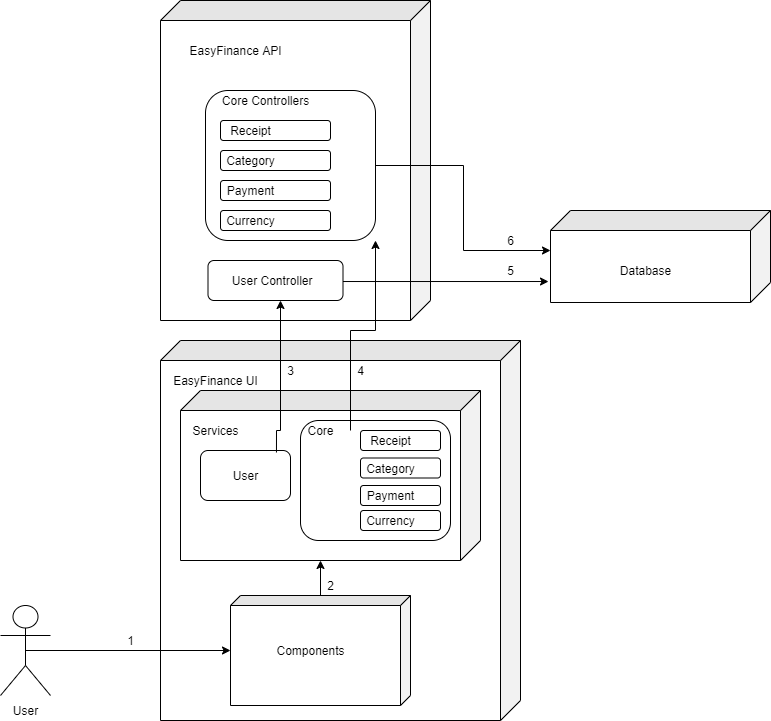

The diagram above was exported from draw.io. Its source (the exported page's mxGraphModel, read from the mxfile embedded in the PNG):
<mxGraphModel dx="1422" dy="1805" grid="1" gridSize="10" guides="1" tooltips="1" connect="1" arrows="1" fold="1" page="1" pageScale="1" pageWidth="850" pageHeight="1100" math="0" shadow="0">
  <root>
    <mxCell id="0" />
    <mxCell id="1" parent="0" />
    <mxCell id="Du-0eJzalw8yMCweHjEp-35" value="" style="shape=cube;whiteSpace=wrap;html=1;boundedLbl=1;backgroundOutline=1;darkOpacity=0.05;darkOpacity2=0.1;direction=south;" vertex="1" parent="1">
      <mxGeometry x="295" y="-50" width="80" height="120" as="geometry" />
    </mxCell>
    <mxCell id="Du-0eJzalw8yMCweHjEp-1" value="Actor" style="shape=umlActor;verticalLabelPosition=bottom;verticalAlign=top;html=1;outlineConnect=0;overflow=fill;strokeOpacity=100;noLabel=1;fontColor=none;" vertex="1" parent="1">
      <mxGeometry x="40" y="475" width="50" height="90" as="geometry" />
    </mxCell>
    <mxCell id="Du-0eJzalw8yMCweHjEp-4" value="" style="shape=cube;whiteSpace=wrap;html=1;boundedLbl=1;backgroundOutline=1;darkOpacity=0.05;darkOpacity2=0.1;size=20;direction=south;" vertex="1" parent="1">
      <mxGeometry x="200" y="210" width="360" height="380" as="geometry" />
    </mxCell>
    <mxCell id="Du-0eJzalw8yMCweHjEp-6" value="EasyFinance UI" style="text;html=1;resizable=0;autosize=1;align=center;verticalAlign=middle;points=[];fillColor=none;strokeColor=none;rounded=0;" vertex="1" parent="1">
      <mxGeometry x="205" y="240" width="100" height="20" as="geometry" />
    </mxCell>
    <mxCell id="Du-0eJzalw8yMCweHjEp-26" value="" style="edgeStyle=orthogonalEdgeStyle;rounded=0;orthogonalLoop=1;jettySize=auto;html=1;entryX=0;entryY=0;entryDx=170;entryDy=160;entryPerimeter=0;" edge="1" parent="1" source="Du-0eJzalw8yMCweHjEp-7" target="Du-0eJzalw8yMCweHjEp-9">
      <mxGeometry relative="1" as="geometry">
        <mxPoint x="380" y="445" as="targetPoint" />
      </mxGeometry>
    </mxCell>
    <mxCell id="Du-0eJzalw8yMCweHjEp-7" value="" style="shape=cube;whiteSpace=wrap;html=1;boundedLbl=1;backgroundOutline=1;darkOpacity=0.05;darkOpacity2=0.1;direction=south;size=10;" vertex="1" parent="1">
      <mxGeometry x="270" y="465" width="180" height="110" as="geometry" />
    </mxCell>
    <mxCell id="Du-0eJzalw8yMCweHjEp-8" value="Components" style="text;html=1;resizable=0;autosize=1;align=center;verticalAlign=middle;points=[];fillColor=none;strokeColor=none;rounded=0;" vertex="1" parent="1">
      <mxGeometry x="310" y="510" width="80" height="20" as="geometry" />
    </mxCell>
    <mxCell id="Du-0eJzalw8yMCweHjEp-5" style="edgeStyle=orthogonalEdgeStyle;rounded=0;orthogonalLoop=1;jettySize=auto;html=1;exitX=0.5;exitY=0.5;exitDx=0;exitDy=0;exitPerimeter=0;" edge="1" parent="1" source="Du-0eJzalw8yMCweHjEp-1" target="Du-0eJzalw8yMCweHjEp-7">
      <mxGeometry relative="1" as="geometry">
        <mxPoint x="180" y="560" as="targetPoint" />
      </mxGeometry>
    </mxCell>
    <mxCell id="Du-0eJzalw8yMCweHjEp-9" value="" style="shape=cube;whiteSpace=wrap;html=1;boundedLbl=1;backgroundOutline=1;darkOpacity=0.05;darkOpacity2=0.1;direction=south;" vertex="1" parent="1">
      <mxGeometry x="220" y="260" width="300" height="170" as="geometry" />
    </mxCell>
    <mxCell id="Du-0eJzalw8yMCweHjEp-10" value="Services" style="text;html=1;resizable=0;autosize=1;align=center;verticalAlign=middle;points=[];fillColor=none;strokeColor=none;rounded=0;" vertex="1" parent="1">
      <mxGeometry x="225" y="290" width="60" height="20" as="geometry" />
    </mxCell>
    <mxCell id="Du-0eJzalw8yMCweHjEp-11" value="" style="rounded=1;whiteSpace=wrap;html=1;" vertex="1" parent="1">
      <mxGeometry x="240" y="320" width="90" height="50" as="geometry" />
    </mxCell>
    <mxCell id="Du-0eJzalw8yMCweHjEp-13" value="User" style="text;html=1;resizable=0;autosize=1;align=center;verticalAlign=middle;points=[];fillColor=none;strokeColor=none;rounded=0;" vertex="1" parent="1">
      <mxGeometry x="265" y="335" width="40" height="20" as="geometry" />
    </mxCell>
    <mxCell id="Du-0eJzalw8yMCweHjEp-18" value="" style="rounded=1;whiteSpace=wrap;html=1;" vertex="1" parent="1">
      <mxGeometry x="340" y="290" width="150" height="120" as="geometry" />
    </mxCell>
    <mxCell id="Du-0eJzalw8yMCweHjEp-16" value="Core" style="text;html=1;resizable=0;autosize=1;align=center;verticalAlign=middle;points=[];fillColor=none;strokeColor=none;rounded=0;" vertex="1" parent="1">
      <mxGeometry x="340" y="290" width="40" height="20" as="geometry" />
    </mxCell>
    <mxCell id="Du-0eJzalw8yMCweHjEp-19" value="" style="rounded=1;whiteSpace=wrap;html=1;" vertex="1" parent="1">
      <mxGeometry x="400" y="300" width="80" height="20" as="geometry" />
    </mxCell>
    <mxCell id="Du-0eJzalw8yMCweHjEp-20" value="" style="rounded=1;whiteSpace=wrap;html=1;" vertex="1" parent="1">
      <mxGeometry x="400" y="327.5" width="80" height="20" as="geometry" />
    </mxCell>
    <mxCell id="Du-0eJzalw8yMCweHjEp-21" value="" style="rounded=1;whiteSpace=wrap;html=1;" vertex="1" parent="1">
      <mxGeometry x="400" y="355" width="80" height="20" as="geometry" />
    </mxCell>
    <mxCell id="Du-0eJzalw8yMCweHjEp-22" value="" style="rounded=1;whiteSpace=wrap;html=1;" vertex="1" parent="1">
      <mxGeometry x="400" y="380" width="80" height="20" as="geometry" />
    </mxCell>
    <mxCell id="Du-0eJzalw8yMCweHjEp-15" value="Receipt" style="text;html=1;resizable=0;autosize=1;align=center;verticalAlign=middle;points=[];fillColor=none;strokeColor=none;rounded=0;" vertex="1" parent="1">
      <mxGeometry x="400" y="300" width="60" height="20" as="geometry" />
    </mxCell>
    <mxCell id="Du-0eJzalw8yMCweHjEp-23" value="Category" style="text;html=1;resizable=0;autosize=1;align=center;verticalAlign=middle;points=[];fillColor=none;strokeColor=none;rounded=0;" vertex="1" parent="1">
      <mxGeometry x="400" y="327.5" width="60" height="20" as="geometry" />
    </mxCell>
    <mxCell id="Du-0eJzalw8yMCweHjEp-24" value="Payment" style="text;html=1;resizable=0;autosize=1;align=center;verticalAlign=middle;points=[];fillColor=none;strokeColor=none;rounded=0;" vertex="1" parent="1">
      <mxGeometry x="400" y="355" width="60" height="20" as="geometry" />
    </mxCell>
    <mxCell id="Du-0eJzalw8yMCweHjEp-25" value="Currency" style="text;html=1;resizable=0;autosize=1;align=center;verticalAlign=middle;points=[];fillColor=none;strokeColor=none;rounded=0;" vertex="1" parent="1">
      <mxGeometry x="400" y="380" width="60" height="20" as="geometry" />
    </mxCell>
    <mxCell id="Du-0eJzalw8yMCweHjEp-27" value="" style="shape=cube;whiteSpace=wrap;html=1;boundedLbl=1;backgroundOutline=1;darkOpacity=0.05;darkOpacity2=0.1;direction=south;" vertex="1" parent="1">
      <mxGeometry x="200" y="-130" width="270" height="320" as="geometry" />
    </mxCell>
    <mxCell id="Du-0eJzalw8yMCweHjEp-60" value="" style="edgeStyle=orthogonalEdgeStyle;rounded=0;orthogonalLoop=1;jettySize=auto;html=1;" edge="1" parent="1" source="Du-0eJzalw8yMCweHjEp-30" target="Du-0eJzalw8yMCweHjEp-37">
      <mxGeometry relative="1" as="geometry">
        <Array as="points">
          <mxPoint x="503" y="35" />
          <mxPoint x="503" y="120" />
        </Array>
      </mxGeometry>
    </mxCell>
    <mxCell id="Du-0eJzalw8yMCweHjEp-30" value="" style="rounded=1;whiteSpace=wrap;html=1;" vertex="1" parent="1">
      <mxGeometry x="245" y="-40" width="170" height="150" as="geometry" />
    </mxCell>
    <mxCell id="Du-0eJzalw8yMCweHjEp-31" value="" style="rounded=1;whiteSpace=wrap;html=1;" vertex="1" parent="1">
      <mxGeometry x="260" y="-10" width="110" height="20" as="geometry" />
    </mxCell>
    <mxCell id="Du-0eJzalw8yMCweHjEp-58" value="" style="edgeStyle=orthogonalEdgeStyle;rounded=0;orthogonalLoop=1;jettySize=auto;html=1;entryX=0.772;entryY=1.009;entryDx=0;entryDy=0;entryPerimeter=0;" edge="1" parent="1" source="Du-0eJzalw8yMCweHjEp-32" target="Du-0eJzalw8yMCweHjEp-37">
      <mxGeometry relative="1" as="geometry">
        <Array as="points">
          <mxPoint x="588" y="150" />
        </Array>
      </mxGeometry>
    </mxCell>
    <mxCell id="Du-0eJzalw8yMCweHjEp-32" value="" style="rounded=1;whiteSpace=wrap;html=1;" vertex="1" parent="1">
      <mxGeometry x="247.5" y="130" width="135" height="40" as="geometry" />
    </mxCell>
    <mxCell id="Du-0eJzalw8yMCweHjEp-36" value="EasyFinance API" style="text;html=1;resizable=0;autosize=1;align=center;verticalAlign=middle;points=[];fillColor=none;strokeColor=none;rounded=0;" vertex="1" parent="1">
      <mxGeometry x="220" y="-90" width="110" height="20" as="geometry" />
    </mxCell>
    <mxCell id="Du-0eJzalw8yMCweHjEp-37" value="" style="shape=cube;whiteSpace=wrap;html=1;boundedLbl=1;backgroundOutline=1;darkOpacity=0.05;darkOpacity2=0.1;direction=south;" vertex="1" parent="1">
      <mxGeometry x="590" y="80" width="220" height="92" as="geometry" />
    </mxCell>
    <mxCell id="Du-0eJzalw8yMCweHjEp-38" value="Database" style="text;html=1;resizable=0;autosize=1;align=center;verticalAlign=middle;points=[];fillColor=none;strokeColor=none;rounded=0;" vertex="1" parent="1">
      <mxGeometry x="650" y="130" width="70" height="20" as="geometry" />
    </mxCell>
    <mxCell id="Du-0eJzalw8yMCweHjEp-39" value="" style="rounded=1;whiteSpace=wrap;html=1;" vertex="1" parent="1">
      <mxGeometry x="260" y="20" width="110" height="20" as="geometry" />
    </mxCell>
    <mxCell id="Du-0eJzalw8yMCweHjEp-40" value="" style="rounded=1;whiteSpace=wrap;html=1;" vertex="1" parent="1">
      <mxGeometry x="260" y="50" width="110" height="20" as="geometry" />
    </mxCell>
    <mxCell id="Du-0eJzalw8yMCweHjEp-41" value="" style="rounded=1;whiteSpace=wrap;html=1;" vertex="1" parent="1">
      <mxGeometry x="260" y="80" width="110" height="20" as="geometry" />
    </mxCell>
    <mxCell id="Du-0eJzalw8yMCweHjEp-42" value="Receipt" style="text;html=1;resizable=0;autosize=1;align=center;verticalAlign=middle;points=[];fillColor=none;strokeColor=none;rounded=0;" vertex="1" parent="1">
      <mxGeometry x="260" y="-10" width="60" height="20" as="geometry" />
    </mxCell>
    <mxCell id="Du-0eJzalw8yMCweHjEp-43" value="Category" style="text;html=1;resizable=0;autosize=1;align=center;verticalAlign=middle;points=[];fillColor=none;strokeColor=none;rounded=0;" vertex="1" parent="1">
      <mxGeometry x="260" y="20" width="60" height="20" as="geometry" />
    </mxCell>
    <mxCell id="Du-0eJzalw8yMCweHjEp-44" value="Payment" style="text;html=1;resizable=0;autosize=1;align=center;verticalAlign=middle;points=[];fillColor=none;strokeColor=none;rounded=0;" vertex="1" parent="1">
      <mxGeometry x="260" y="50" width="60" height="20" as="geometry" />
    </mxCell>
    <mxCell id="Du-0eJzalw8yMCweHjEp-45" value="Currency" style="text;html=1;resizable=0;autosize=1;align=center;verticalAlign=middle;points=[];fillColor=none;strokeColor=none;rounded=0;" vertex="1" parent="1">
      <mxGeometry x="260" y="80" width="60" height="20" as="geometry" />
    </mxCell>
    <mxCell id="Du-0eJzalw8yMCweHjEp-46" value="Core Controllers" style="text;html=1;resizable=0;autosize=1;align=center;verticalAlign=middle;points=[];fillColor=none;strokeColor=none;rounded=0;" vertex="1" parent="1">
      <mxGeometry x="255" y="-40" width="100" height="20" as="geometry" />
    </mxCell>
    <mxCell id="Du-0eJzalw8yMCweHjEp-47" value="&amp;nbsp;User Controller" style="text;html=1;resizable=0;autosize=1;align=center;verticalAlign=middle;points=[];fillColor=none;strokeColor=none;rounded=0;" vertex="1" parent="1">
      <mxGeometry x="260" y="140" width="100" height="20" as="geometry" />
    </mxCell>
    <mxCell id="Du-0eJzalw8yMCweHjEp-55" value="" style="edgeStyle=orthogonalEdgeStyle;rounded=0;orthogonalLoop=1;jettySize=auto;html=1;exitX=0.844;exitY=0.04;exitDx=0;exitDy=0;exitPerimeter=0;" edge="1" parent="1" source="Du-0eJzalw8yMCweHjEp-11">
      <mxGeometry relative="1" as="geometry">
        <mxPoint x="320" y="170" as="targetPoint" />
        <Array as="points">
          <mxPoint x="316" y="300" />
          <mxPoint x="320" y="300" />
          <mxPoint x="320" y="170" />
        </Array>
      </mxGeometry>
    </mxCell>
    <mxCell id="Du-0eJzalw8yMCweHjEp-56" value="" style="edgeStyle=orthogonalEdgeStyle;rounded=0;orthogonalLoop=1;jettySize=auto;html=1;entryX=1;entryY=1;entryDx=0;entryDy=0;" edge="1" parent="1" target="Du-0eJzalw8yMCweHjEp-30">
      <mxGeometry relative="1" as="geometry">
        <mxPoint x="390" y="300" as="sourcePoint" />
        <Array as="points">
          <mxPoint x="390" y="300" />
          <mxPoint x="390" y="200" />
          <mxPoint x="415" y="200" />
        </Array>
      </mxGeometry>
    </mxCell>
    <mxCell id="Du-0eJzalw8yMCweHjEp-61" value="User" style="text;html=1;resizable=0;autosize=1;align=center;verticalAlign=middle;points=[];fillColor=none;strokeColor=none;rounded=0;fontColor=none;" vertex="1" parent="1">
      <mxGeometry x="45" y="570" width="40" height="20" as="geometry" />
    </mxCell>
    <mxCell id="Du-0eJzalw8yMCweHjEp-62" value="1" style="text;html=1;resizable=0;autosize=1;align=center;verticalAlign=middle;points=[];fillColor=none;strokeColor=none;rounded=0;fontColor=none;" vertex="1" parent="1">
      <mxGeometry x="160" y="500" width="20" height="20" as="geometry" />
    </mxCell>
    <mxCell id="Du-0eJzalw8yMCweHjEp-63" value="2" style="text;html=1;resizable=0;autosize=1;align=center;verticalAlign=middle;points=[];fillColor=none;strokeColor=none;rounded=0;fontColor=none;" vertex="1" parent="1">
      <mxGeometry x="360" y="445" width="20" height="20" as="geometry" />
    </mxCell>
    <mxCell id="Du-0eJzalw8yMCweHjEp-64" value="3" style="text;html=1;resizable=0;autosize=1;align=center;verticalAlign=middle;points=[];fillColor=none;strokeColor=none;rounded=0;fontColor=none;" vertex="1" parent="1">
      <mxGeometry x="320" y="230" width="20" height="20" as="geometry" />
    </mxCell>
    <mxCell id="Du-0eJzalw8yMCweHjEp-66" value="4" style="text;html=1;resizable=0;autosize=1;align=center;verticalAlign=middle;points=[];fillColor=none;strokeColor=none;rounded=0;fontColor=none;" vertex="1" parent="1">
      <mxGeometry x="390" y="230" width="20" height="20" as="geometry" />
    </mxCell>
    <mxCell id="Du-0eJzalw8yMCweHjEp-67" value="5" style="text;html=1;resizable=0;autosize=1;align=center;verticalAlign=middle;points=[];fillColor=none;strokeColor=none;rounded=0;fontColor=none;" vertex="1" parent="1">
      <mxGeometry x="540" y="130" width="20" height="20" as="geometry" />
    </mxCell>
    <mxCell id="Du-0eJzalw8yMCweHjEp-68" value="6" style="text;html=1;resizable=0;autosize=1;align=center;verticalAlign=middle;points=[];fillColor=none;strokeColor=none;rounded=0;fontColor=none;" vertex="1" parent="1">
      <mxGeometry x="540" y="100" width="20" height="20" as="geometry" />
    </mxCell>
  </root>
</mxGraphModel>